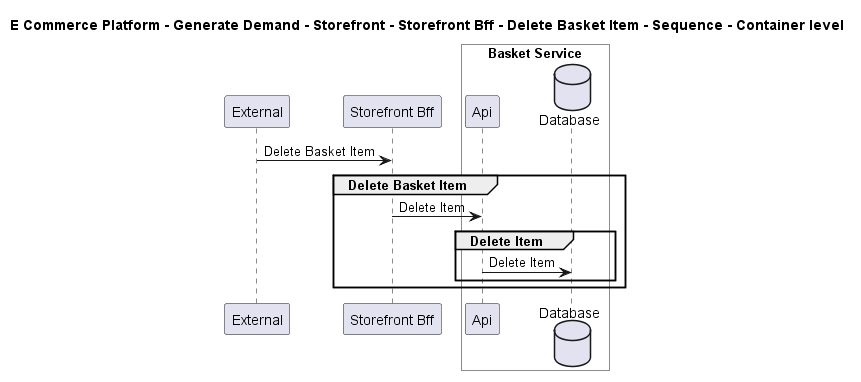

The diagram above was rendered by PlantUML. Its source (embedded in the PNG):
@startuml

title E Commerce Platform - Generate Demand - Storefront - Storefront Bff - Delete Basket Item - Sequence - Container level

participant "External" as C4InterFlow.SoftwareSystems.ExternalSystem
participant "Storefront Bff" as ECommercePlatform.GenerateDemand.Storefront.SoftwareSystems.StorefrontBff

box "Basket Service" #White
    participant "Api" as ECommercePlatform.GenerateDemand.Basket.SoftwareSystems.BasketService.Containers.Api
    database "Database" as ECommercePlatform.GenerateDemand.Basket.SoftwareSystems.BasketService.Containers.Database
end box


C4InterFlow.SoftwareSystems.ExternalSystem -> ECommercePlatform.GenerateDemand.Storefront.SoftwareSystems.StorefrontBff : Delete Basket Item
group Delete Basket Item
ECommercePlatform.GenerateDemand.Storefront.SoftwareSystems.StorefrontBff -> ECommercePlatform.GenerateDemand.Basket.SoftwareSystems.BasketService.Containers.Api : Delete Item
group Delete Item
ECommercePlatform.GenerateDemand.Basket.SoftwareSystems.BasketService.Containers.Api -> ECommercePlatform.GenerateDemand.Basket.SoftwareSystems.BasketService.Containers.Database : Delete Item
end
end


@enduml